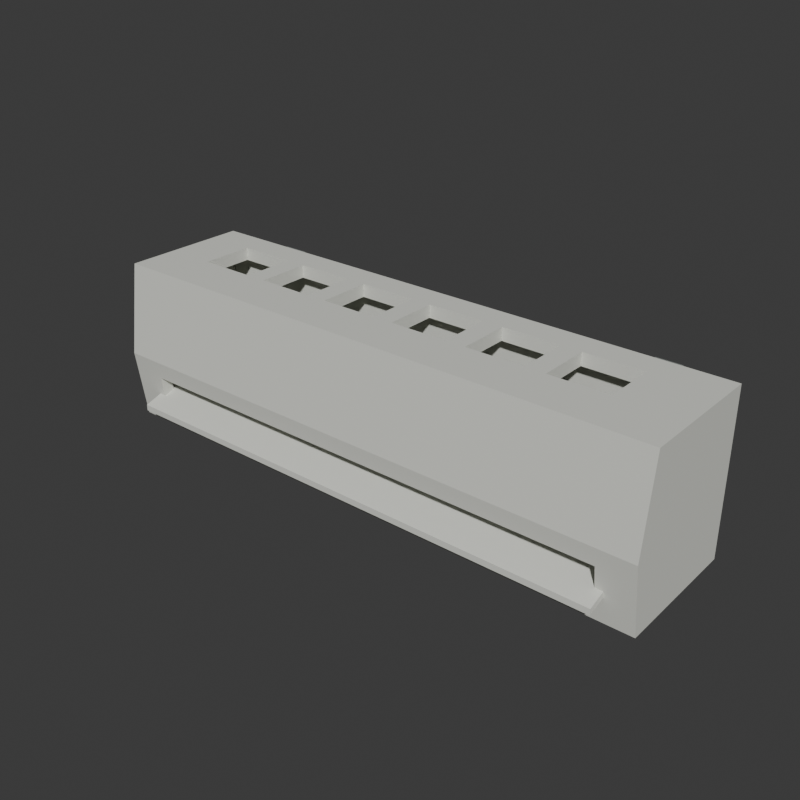 # Source: source.blend  (saved by Blender 4.3.34; exported with 4.5.12 LTS)
import bpy
from mathutils import Matrix  # noqa: F401  (used for matrix-valued properties, if any)

bpy.ops.wm.read_factory_settings(use_empty=True)
scene = bpy.context.scene
scene.name = 'Scene'

# ---- collections
col_collection = bpy.data.collections.new('Collection'); scene.collection.children.link(col_collection)

# ---- materials (node trees are filled in below, after node groups)
mat_wallunitivory = bpy.data.materials.new('WallUnitIvory')
mat_wallunitivory.diffuse_color = (0.72, 0.73, 0.67, 1.0)
mat_wallunitdarkoutlet = bpy.data.materials.new('WallUnitDarkOutlet')
mat_wallunitdarkoutlet.diffuse_color = (0.16, 0.2, 0.19, 1.0)
mat_wallunitsteelmount = bpy.data.materials.new('WallUnitSteelMount')
mat_wallunitsteelmount.diffuse_color = (0.37, 0.4, 0.38, 1.0)

# ---- material node trees
mat_wallunitivory.use_nodes = True; mat_wallunitivory.node_tree.nodes.clear()
_N = mat_wallunitivory.node_tree.nodes; _L = mat_wallunitivory.node_tree.links
n0 = _N.new('ShaderNodeBsdfPrincipled'); n0.name = 'Principled BSDF'; n0.location = (10, 300)
n0.inputs[0].default_value = (0.72, 0.73, 0.67, 1.0)
n0.inputs[2].default_value = 0.76
n1 = _N.new('ShaderNodeOutputMaterial'); n1.name = 'Material Output'; n1.location = (300, 300)
_L.new(n0.outputs[0], n1.inputs[0])
n1.is_active_output = True
mat_wallunitdarkoutlet.use_nodes = True; mat_wallunitdarkoutlet.node_tree.nodes.clear()
_N = mat_wallunitdarkoutlet.node_tree.nodes; _L = mat_wallunitdarkoutlet.node_tree.links
n0 = _N.new('ShaderNodeBsdfPrincipled'); n0.name = 'Principled BSDF'; n0.location = (10, 300)
n0.inputs[0].default_value = (0.16, 0.2, 0.19, 1.0)
n0.inputs[1].default_value = 0.1
n0.inputs[2].default_value = 0.84
n1 = _N.new('ShaderNodeOutputMaterial'); n1.name = 'Material Output'; n1.location = (300, 300)
_L.new(n0.outputs[0], n1.inputs[0])
n1.is_active_output = True
mat_wallunitsteelmount.use_nodes = True; mat_wallunitsteelmount.node_tree.nodes.clear()
_N = mat_wallunitsteelmount.node_tree.nodes; _L = mat_wallunitsteelmount.node_tree.links
n0 = _N.new('ShaderNodeBsdfPrincipled'); n0.name = 'Principled BSDF'; n0.location = (10, 300)
n0.inputs[0].default_value = (0.37, 0.4, 0.38, 1.0)
n0.inputs[1].default_value = 0.55
n0.inputs[2].default_value = 0.65
n1 = _N.new('ShaderNodeOutputMaterial'); n1.name = 'Material Output'; n1.location = (300, 300)
_L.new(n0.outputs[0], n1.inputs[0])
n1.is_active_output = True

# ---- world
world_world = bpy.data.worlds.new('World'); scene.world = world_world
world_world.use_nodes = True; world_world.node_tree.nodes.clear()
_N = world_world.node_tree.nodes; _L = world_world.node_tree.links
n0 = _N.new('ShaderNodeOutputWorld'); n0.name = 'World Output'; n0.location = (300, 300)
n1 = _N.new('ShaderNodeBackground'); n1.name = 'Background'; n1.location = (10, 300)
n1.inputs[0].default_value = (0.05088, 0.05088, 0.05088, 1.0)
_L.new(n1.outputs[0], n0.inputs[0])
n0.is_active_output = True
world_world.color = (0.05088, 0.05088, 0.05088)
world_world.sun_shadow_jitter_overblur = 0.0

# ---- meshes
me_wholeshapedintakeanddischargehousingmesh = bpy.data.meshes.new('WholeShapedIntakeAndDischargeHousingMesh')
me_wholeshapedintakeanddischargehousingmesh.from_pydata([(-0.56, -0.1301, 0.0), (-0.53, -0.1301, 0.0), (-0.56, -0.1068, 0.0), (-0.53, -0.1068, 0.0), (-0.56, -0.1335, 0.025), (-0.53, -0.1335, 0.025), (-0.56, -0.11, 0.025), (-0.53, -0.11, 0.025), (-0.56, -0.1363, 0.045), (-0.53, -0.1363, 0.045), (-0.56, -0.1125, 0.045), (-0.53, -0.1125, 0.045), (-0.56, -0.1446, 0.105), (-0.53, -0.1446, 0.105), (-0.56, -0.1201, 0.105), (-0.53, -0.1201, 0.105), (-0.56, -0.1495, 0.14), (-0.53, -0.1495, 0.14), (-0.56, -0.1245, 0.14), (-0.53, -0.1245, 0.14), (-0.56, -0.128, 0.295), (-0.53, -0.128, 0.295), (-0.56, -0.1049, 0.295), (-0.53, -0.1049, 0.295), (-0.56, -0.1245, 0.32), (-0.53, -0.1245, 0.32), (-0.56, -0.1017, 0.32), (-0.53, -0.1017, 0.32), (-0.56, -0.03235, 0.0), (-0.53, -0.03235, 0.0), (-0.56, -0.03452, 0.025), (-0.53, -0.03452, 0.025), (-0.56, -0.03625, 0.045), (-0.53, -0.03625, 0.045), (-0.56, -0.04146, 0.105), (-0.53, -0.04146, 0.105), (-0.56, -0.0445, 0.14), (-0.53, -0.0445, 0.14), (-0.56, -0.03105, 0.295), (-0.53, -0.03105, 0.295), (-0.56, -0.02888, 0.32), (-0.53, -0.02888, 0.32), (-0.56, 0.07467, 0.0), (-0.53, 0.07467, 0.0), (-0.56, 0.07392, 0.025), (-0.53, 0.07392, 0.025), (-0.56, 0.07333, 0.045), (-0.53, 0.07333, 0.045), (-0.56, 0.07154, 0.105), (-0.53, 0.07154, 0.105), (-0.56, 0.0705, 0.14), (-0.53, 0.0705, 0.14), (-0.56, 0.07511, 0.295), (-0.53, 0.07511, 0.295), (-0.56, 0.07586, 0.32), (-0.53, 0.07586, 0.32), (-0.56, 0.1026, 0.0), (-0.53, 0.1026, 0.0), (-0.56, 0.1022, 0.025), (-0.53, 0.1022, 0.025), (-0.56, 0.1019, 0.045), (-0.53, 0.1019, 0.045), (-0.56, 0.101, 0.105), (-0.53, 0.101, 0.105), (-0.56, 0.1005, 0.14), (-0.53, 0.1005, 0.14), (-0.56, 0.1028, 0.295), (-0.53, 0.1028, 0.295), (-0.56, 0.1032, 0.32), (-0.53, 0.1032, 0.32), (-0.56, 0.1305, 0.0), (-0.53, 0.1305, 0.0), (-0.56, 0.1305, 0.025), (-0.53, 0.1305, 0.025), (-0.56, 0.1305, 0.045), (-0.53, 0.1305, 0.045), (-0.56, 0.1305, 0.105), (-0.53, 0.1305, 0.105), (-0.56, 0.1305, 0.14), (-0.53, 0.1305, 0.14), (-0.56, 0.1305, 0.295), (-0.53, 0.1305, 0.295), (-0.56, 0.1305, 0.32), (-0.53, 0.1305, 0.32), (-0.49, -0.1301, 0.0), (-0.49, -0.1068, 0.0), (-0.49, -0.1335, 0.025), (-0.49, -0.11, 0.025), (-0.49, -0.1363, 0.045), (-0.49, -0.1125, 0.045), (-0.49, -0.1446, 0.105), (-0.49, -0.1201, 0.105), (-0.49, -0.1495, 0.14), (-0.49, -0.1245, 0.14), (-0.49, -0.128, 0.295), (-0.49, -0.1049, 0.295), (-0.49, -0.1245, 0.32), (-0.49, -0.1017, 0.32), (-0.49, -0.03235, 0.0), (-0.49, -0.03452, 0.025), (-0.49, -0.03105, 0.295), (-0.49, -0.02888, 0.32), (-0.49, 0.07467, 0.0), (-0.49, 0.07392, 0.025), (-0.49, 0.07511, 0.295), (-0.49, 0.07586, 0.32), (-0.49, 0.1026, 0.0), (-0.49, 0.1022, 0.025), (-0.49, 0.1028, 0.295), (-0.49, 0.1032, 0.32), (-0.49, 0.1305, 0.0), (-0.49, 0.1305, 0.025), (-0.49, 0.1019, 0.045), (-0.49, 0.1305, 0.045), (-0.49, 0.101, 0.105), (-0.49, 0.1305, 0.105), (-0.49, 0.1005, 0.14), (-0.49, 0.1305, 0.14), (-0.49, 0.1305, 0.295), (-0.49, 0.1305, 0.32), (-0.46, -0.1301, 0.0), (-0.46, -0.1068, 0.0), (-0.46, -0.1335, 0.025), (-0.46, -0.11, 0.025), (-0.46, -0.1363, 0.045), (-0.46, -0.1125, 0.045), (-0.46, -0.1446, 0.105), (-0.46, -0.1201, 0.105), (-0.46, -0.1495, 0.14), (-0.46, -0.1245, 0.14), (-0.46, -0.128, 0.295), (-0.46, -0.1049, 0.295), (-0.46, -0.1245, 0.32), (-0.46, -0.1017, 0.32), (-0.46, -0.03235, 0.0), (-0.46, -0.03452, 0.025), (-0.46, -0.03105, 0.295), (-0.46, -0.02888, 0.32), (-0.46, 0.07467, 0.0), (-0.46, 0.07392, 0.025), (-0.46, 0.07511, 0.295), (-0.46, 0.07586, 0.32), (-0.46, 0.1026, 0.0), (-0.46, 0.1022, 0.025), (-0.46, 0.1028, 0.295), (-0.46, 0.1032, 0.32), (-0.46, 0.1305, 0.0), (-0.46, 0.1305, 0.025), (-0.46, 0.1019, 0.045), (-0.46, 0.1305, 0.045), (-0.46, 0.101, 0.105), (-0.46, 0.1305, 0.105), (-0.46, 0.1005, 0.14), (-0.46, 0.1305, 0.14), (-0.46, 0.1305, 0.295), (-0.46, 0.1305, 0.32), (-0.345, -0.1301, 0.0), (-0.345, -0.1068, 0.0), (-0.345, -0.1335, 0.025), (-0.345, -0.11, 0.025), (-0.345, -0.1363, 0.045), (-0.345, -0.1125, 0.045), (-0.345, -0.1446, 0.105), (-0.345, -0.1201, 0.105), (-0.345, -0.1495, 0.14), (-0.345, -0.1245, 0.14), (-0.345, -0.128, 0.295), (-0.345, -0.1049, 0.295), (-0.345, -0.1245, 0.32), (-0.345, -0.1017, 0.32), (-0.345, -0.03235, 0.0), (-0.345, -0.03452, 0.025), (-0.345, -0.03105, 0.295), (-0.345, -0.02888, 0.32), (-0.345, 0.07467, 0.0), (-0.345, 0.07392, 0.025), (-0.345, 0.1026, 0.0), (-0.345, 0.1022, 0.025), (-0.345, 0.07511, 0.295), (-0.345, 0.1028, 0.295), (-0.345, 0.07586, 0.32), (-0.345, 0.1032, 0.32), (-0.345, 0.1305, 0.0), (-0.345, 0.1305, 0.025), (-0.345, 0.1019, 0.045), (-0.345, 0.1305, 0.045), (-0.345, 0.101, 0.105), (-0.345, 0.1305, 0.105), (-0.345, 0.1005, 0.14), (-0.345, 0.1305, 0.14), (-0.345, 0.1305, 0.295), (-0.345, 0.1305, 0.32), (-0.305, -0.1301, 0.0), (-0.305, -0.1068, 0.0), (-0.305, -0.1335, 0.025), (-0.305, -0.11, 0.025), (-0.305, -0.1363, 0.045), (-0.305, -0.1125, 0.045), (-0.305, -0.1446, 0.105), (-0.305, -0.1201, 0.105), (-0.305, -0.1495, 0.14), (-0.305, -0.1245, 0.14), (-0.305, -0.128, 0.295), (-0.305, -0.1049, 0.295), (-0.305, -0.1245, 0.32), (-0.305, -0.1017, 0.32), (-0.305, -0.03235, 0.0), (-0.305, -0.03452, 0.025), (-0.305, -0.03105, 0.295), (-0.305, -0.02888, 0.32), (-0.305, 0.07467, 0.0), (-0.305, 0.07392, 0.025), (-0.305, 0.07511, 0.295), (-0.305, 0.07586, 0.32), (-0.305, 0.1026, 0.0), (-0.305, 0.1022, 0.025), (-0.305, 0.1028, 0.295), (-0.305, 0.1032, 0.32), (-0.305, 0.1305, 0.0), (-0.305, 0.1305, 0.025), (-0.305, 0.1019, 0.045), (-0.305, 0.1305, 0.045), (-0.305, 0.101, 0.105), (-0.305, 0.1305, 0.105), (-0.305, 0.1005, 0.14), (-0.305, 0.1305, 0.14), (-0.305, 0.1305, 0.295), (-0.305, 0.1305, 0.32), (-0.19, -0.1301, 0.0), (-0.19, -0.1068, 0.0), (-0.19, -0.1335, 0.025), (-0.19, -0.11, 0.025), (-0.19, -0.1363, 0.045), (-0.19, -0.1125, 0.045), (-0.19, -0.1446, 0.105), (-0.19, -0.1201, 0.105), (-0.19, -0.1495, 0.14), (-0.19, -0.1245, 0.14), (-0.19, -0.128, 0.295), (-0.19, -0.1049, 0.295), (-0.19, -0.1245, 0.32), (-0.19, -0.1017, 0.32), (-0.19, -0.03235, 0.0), (-0.19, -0.03452, 0.025), (-0.19, -0.03105, 0.295), (-0.19, -0.02888, 0.32), (-0.19, 0.07467, 0.0), (-0.19, 0.07392, 0.025), (-0.19, 0.1026, 0.0), (-0.19, 0.1022, 0.025), (-0.19, 0.07511, 0.295), (-0.19, 0.1028, 0.295), (-0.19, 0.07586, 0.32), (-0.19, 0.1032, 0.32), (-0.19, 0.1305, 0.0), (-0.19, 0.1305, 0.025), (-0.19, 0.1019, 0.045), (-0.19, 0.1305, 0.045), (-0.19, 0.101, 0.105), (-0.19, 0.1305, 0.105), (-0.19, 0.1005, 0.14), (-0.19, 0.1305, 0.14), (-0.19, 0.1305, 0.295), (-0.19, 0.1305, 0.32), (-0.15, -0.1301, 0.0), (-0.15, -0.1068, 0.0), (-0.15, -0.1335, 0.025), (-0.15, -0.11, 0.025), (-0.15, -0.1363, 0.045), (-0.15, -0.1125, 0.045), (-0.15, -0.1446, 0.105), (-0.15, -0.1201, 0.105), (-0.15, -0.1495, 0.14), (-0.15, -0.1245, 0.14), (-0.15, -0.128, 0.295), (-0.15, -0.1049, 0.295), (-0.15, -0.1245, 0.32), (-0.15, -0.1017, 0.32), (-0.15, -0.03235, 0.0), (-0.15, -0.03452, 0.025), (-0.15, -0.03105, 0.295), (-0.15, -0.02888, 0.32), (-0.15, 0.07467, 0.0), (-0.15, 0.07392, 0.025), (-0.15, 0.07511, 0.295), (-0.15, 0.07586, 0.32), (-0.15, 0.1026, 0.0), (-0.15, 0.1022, 0.025), (-0.15, 0.1028, 0.295), (-0.15, 0.1032, 0.32), (-0.15, 0.1305, 0.0), (-0.15, 0.1305, 0.025), (-0.15, 0.1019, 0.045), (-0.15, 0.1305, 0.045), (-0.15, 0.101, 0.105), (-0.15, 0.1305, 0.105), (-0.15, 0.1005, 0.14), (-0.15, 0.1305, 0.14), (-0.15, 0.1305, 0.295), (-0.15, 0.1305, 0.32), (-0.035, -0.1301, 0.0), (-0.035, -0.1068, 0.0), (-0.035, -0.1335, 0.025), (-0.035, -0.11, 0.025), (-0.035, -0.1363, 0.045), (-0.035, -0.1125, 0.045), (-0.035, -0.1446, 0.105), (-0.035, -0.1201, 0.105), (-0.035, -0.1495, 0.14), (-0.035, -0.1245, 0.14), (-0.035, -0.128, 0.295), (-0.035, -0.1049, 0.295), (-0.035, -0.1245, 0.32), (-0.035, -0.1017, 0.32), (-0.035, -0.03235, 0.0), (-0.035, -0.03452, 0.025), (-0.035, -0.03105, 0.295), (-0.035, -0.02888, 0.32), (-0.035, 0.07467, 0.0), (-0.035, 0.07392, 0.025), (-0.035, 0.1026, 0.0), (-0.035, 0.1022, 0.025), (-0.035, 0.07511, 0.295), (-0.035, 0.1028, 0.295), (-0.035, 0.07586, 0.32), (-0.035, 0.1032, 0.32), (-0.035, 0.1305, 0.0), (-0.035, 0.1305, 0.025), (-0.035, 0.1019, 0.045), (-0.035, 0.1305, 0.045), (-0.035, 0.101, 0.105), (-0.035, 0.1305, 0.105), (-0.035, 0.1005, 0.14), (-0.035, 0.1305, 0.14), (-0.035, 0.1305, 0.295), (-0.035, 0.1305, 0.32), (0.005, -0.1301, 0.0), (0.005, -0.1068, 0.0), (0.005, -0.1335, 0.025), (0.005, -0.11, 0.025), (0.005, -0.1363, 0.045), (0.005, -0.1125, 0.045), (0.005, -0.1446, 0.105), (0.005, -0.1201, 0.105), (0.005, -0.1495, 0.14), (0.005, -0.1245, 0.14), (0.005, -0.128, 0.295), (0.005, -0.1049, 0.295), (0.005, -0.1245, 0.32), (0.005, -0.1017, 0.32), (0.005, -0.03235, 0.0), (0.005, -0.03452, 0.025), (0.005, -0.03105, 0.295), (0.005, -0.02888, 0.32), (0.005, 0.07467, 0.0), (0.005, 0.07392, 0.025), (0.005, 0.07511, 0.295), (0.005, 0.07586, 0.32), (0.005, 0.1026, 0.0), (0.005, 0.1022, 0.025), (0.005, 0.1028, 0.295), (0.005, 0.1032, 0.32), (0.005, 0.1305, 0.0), (0.005, 0.1305, 0.025), (0.005, 0.1019, 0.045), (0.005, 0.1305, 0.045), (0.005, 0.101, 0.105), (0.005, 0.1305, 0.105), (0.005, 0.1005, 0.14), (0.005, 0.1305, 0.14), (0.005, 0.1305, 0.295), (0.005, 0.1305, 0.32), (0.12, -0.1301, 0.0), (0.12, -0.1068, 0.0), (0.12, -0.1335, 0.025), (0.12, -0.11, 0.025), (0.12, -0.1363, 0.045), (0.12, -0.1125, 0.045), (0.12, -0.1446, 0.105), (0.12, -0.1201, 0.105), (0.12, -0.1495, 0.14), (0.12, -0.1245, 0.14), (0.12, -0.128, 0.295), (0.12, -0.1049, 0.295), (0.12, -0.1245, 0.32), (0.12, -0.1017, 0.32), (0.12, -0.03235, 0.0), (0.12, -0.03452, 0.025), (0.12, -0.03105, 0.295), (0.12, -0.02888, 0.32), (0.12, 0.07467, 0.0), (0.12, 0.07392, 0.025), (0.12, 0.1026, 0.0), (0.12, 0.1022, 0.025), (0.12, 0.07511, 0.295), (0.12, 0.1028, 0.295), (0.12, 0.07586, 0.32), (0.12, 0.1032, 0.32), (0.12, 0.1305, 0.0), (0.12, 0.1305, 0.025), (0.12, 0.1019, 0.045), (0.12, 0.1305, 0.045), (0.12, 0.101, 0.105), (0.12, 0.1305, 0.105), (0.12, 0.1005, 0.14), (0.12, 0.1305, 0.14), (0.12, 0.1305, 0.295), (0.12, 0.1305, 0.32), (0.16, -0.1301, 0.0), (0.16, -0.1068, 0.0), (0.16, -0.1335, 0.025), (0.16, -0.11, 0.025), (0.16, -0.1363, 0.045), (0.16, -0.1125, 0.045), (0.16, -0.1446, 0.105), (0.16, -0.1201, 0.105), (0.16, -0.1495, 0.14), (0.16, -0.1245, 0.14), (0.16, -0.128, 0.295), (0.16, -0.1049, 0.295), (0.16, -0.1245, 0.32), (0.16, -0.1017, 0.32), (0.16, -0.03235, 0.0), (0.16, -0.03452, 0.025), (0.16, -0.03105, 0.295), (0.16, -0.02888, 0.32), (0.16, 0.07467, 0.0), (0.16, 0.07392, 0.025), (0.16, 0.07511, 0.295), (0.16, 0.07586, 0.32), (0.16, 0.1026, 0.0), (0.16, 0.1022, 0.025), (0.16, 0.1028, 0.295), (0.16, 0.1032, 0.32), (0.16, 0.1305, 0.0), (0.16, 0.1305, 0.025), (0.16, 0.1019, 0.045), (0.16, 0.1305, 0.045), (0.16, 0.101, 0.105), (0.16, 0.1305, 0.105), (0.16, 0.1005, 0.14), (0.16, 0.1305, 0.14), (0.16, 0.1305, 0.295), (0.16, 0.1305, 0.32), (0.275, -0.1301, 0.0), (0.275, -0.1068, 0.0), (0.275, -0.1335, 0.025), (0.275, -0.11, 0.025), (0.275, -0.1363, 0.045), (0.275, -0.1125, 0.045), (0.275, -0.1446, 0.105), (0.275, -0.1201, 0.105), (0.275, -0.1495, 0.14), (0.275, -0.1245, 0.14), (0.275, -0.128, 0.295), (0.275, -0.1049, 0.295), (0.275, -0.1245, 0.32), (0.275, -0.1017, 0.32), (0.275, -0.03235, 0.0), (0.275, -0.03452, 0.025), (0.275, -0.03105, 0.295), (0.275, -0.02888, 0.32), (0.275, 0.07467, 0.0), (0.275, 0.07392, 0.025), (0.275, 0.1026, 0.0), (0.275, 0.1022, 0.025), (0.275, 0.07511, 0.295), (0.275, 0.1028, 0.295), (0.275, 0.07586, 0.32), (0.275, 0.1032, 0.32), (0.275, 0.1305, 0.0), (0.275, 0.1305, 0.025), (0.275, 0.1019, 0.045), (0.275, 0.1305, 0.045), (0.275, 0.101, 0.105), (0.275, 0.1305, 0.105), (0.275, 0.1005, 0.14), (0.275, 0.1305, 0.14), (0.275, 0.1305, 0.295), (0.275, 0.1305, 0.32), (0.315, -0.1301, 0.0), (0.315, -0.1068, 0.0), (0.315, -0.1335, 0.025), (0.315, -0.11, 0.025), (0.315, -0.1363, 0.045), (0.315, -0.1125, 0.045), (0.315, -0.1446, 0.105), (0.315, -0.1201, 0.105), (0.315, -0.1495, 0.14), (0.315, -0.1245, 0.14), (0.315, -0.128, 0.295), (0.315, -0.1049, 0.295), (0.315, -0.1245, 0.32), (0.315, -0.1017, 0.32), (0.315, -0.03235, 0.0), (0.315, -0.03452, 0.025), (0.315, -0.03105, 0.295), (0.315, -0.02888, 0.32), (0.315, 0.07467, 0.0), (0.315, 0.07392, 0.025), (0.315, 0.07511, 0.295), (0.315, 0.07586, 0.32), (0.315, 0.1026, 0.0), (0.315, 0.1022, 0.025), (0.315, 0.1028, 0.295), (0.315, 0.1032, 0.32), (0.315, 0.1305, 0.0), (0.315, 0.1305, 0.025), (0.315, 0.1019, 0.045), (0.315, 0.1305, 0.045), (0.315, 0.101, 0.105), (0.315, 0.1305, 0.105), (0.315, 0.1005, 0.14), (0.315, 0.1305, 0.14), (0.315, 0.1305, 0.295), (0.315, 0.1305, 0.32), (0.43, -0.1301, 0.0), (0.43, -0.1068, 0.0), (0.43, -0.1335, 0.025), (0.43, -0.11, 0.025), (0.43, -0.1363, 0.045), (0.43, -0.1125, 0.045), (0.43, -0.1446, 0.105), (0.43, -0.1201, 0.105), (0.43, -0.1495, 0.14), (0.43, -0.1245, 0.14), (0.43, -0.128, 0.295), (0.43, -0.1049, 0.295), (0.43, -0.1245, 0.32), (0.43, -0.1017, 0.32), (0.43, -0.03235, 0.0), (0.43, -0.03452, 0.025), (0.43, -0.03105, 0.295), (0.43, -0.02888, 0.32), (0.43, 0.07467, 0.0), (0.43, 0.07392, 0.025), (0.43, 0.1026, 0.0), (0.43, 0.1022, 0.025), (0.43, 0.07511, 0.295), (0.43, 0.1028, 0.295), (0.43, 0.07586, 0.32), (0.43, 0.1032, 0.32), (0.43, 0.1305, 0.0), (0.43, 0.1305, 0.025), (0.43, 0.1019, 0.045), (0.43, 0.1305, 0.045), (0.43, 0.101, 0.105), (0.43, 0.1305, 0.105), (0.43, 0.1005, 0.14), (0.43, 0.1305, 0.14), (0.43, 0.1305, 0.295), (0.43, 0.1305, 0.32), (0.49, -0.1301, 0.0), (0.49, -0.1068, 0.0), (0.49, -0.1335, 0.025), (0.49, -0.11, 0.025), (0.49, -0.1363, 0.045), (0.49, -0.1125, 0.045), (0.49, -0.1446, 0.105), (0.49, -0.1201, 0.105), (0.49, -0.1495, 0.14), (0.49, -0.1245, 0.14), (0.49, -0.128, 0.295), (0.49, -0.1049, 0.295), (0.49, -0.1245, 0.32), (0.49, -0.1017, 0.32), (0.49, -0.03235, 0.0), (0.49, -0.03452, 0.025), (0.49, -0.03105, 0.295), (0.49, -0.02888, 0.32), (0.49, 0.07467, 0.0), (0.49, 0.07392, 0.025), (0.49, 0.07511, 0.295), (0.49, 0.07586, 0.32), (0.49, 0.1026, 0.0), (0.49, 0.1022, 0.025), (0.49, 0.1028, 0.295), (0.49, 0.1032, 0.32), (0.49, 0.1305, 0.0), (0.49, 0.1305, 0.025), (0.49, 0.1019, 0.045), (0.49, 0.1305, 0.045), (0.49, 0.101, 0.105), (0.49, 0.1305, 0.105), (0.49, 0.1005, 0.14), (0.49, 0.1305, 0.14), (0.49, 0.1305, 0.295), (0.49, 0.1305, 0.32), (0.53, -0.1301, 0.0), (0.53, -0.1068, 0.0), (0.53, -0.1335, 0.025), (0.53, -0.11, 0.025), (0.53, -0.1363, 0.045), (0.53, -0.1125, 0.045), (0.53, -0.1446, 0.105), (0.53, -0.1201, 0.105), (0.53, -0.1495, 0.14), (0.53, -0.1245, 0.14), (0.53, -0.128, 0.295), (0.53, -0.1049, 0.295), (0.53, -0.1245, 0.32), (0.53, -0.1017, 0.32), (0.53, -0.03235, 0.0), (0.53, -0.03452, 0.025), (0.53, -0.03105, 0.295), (0.53, -0.02888, 0.32), (0.53, 0.07467, 0.0), (0.53, 0.07392, 0.025), (0.53, 0.07511, 0.295), (0.53, 0.07586, 0.32), (0.53, 0.1026, 0.0), (0.53, 0.1022, 0.025), (0.53, 0.1028, 0.295), (0.53, 0.1032, 0.32), (0.53, 0.1305, 0.0), (0.53, 0.1305, 0.025), (0.53, 0.1019, 0.045), (0.53, 0.1305, 0.045), (0.53, 0.101, 0.105), (0.53, 0.1305, 0.105), (0.53, 0.1005, 0.14), (0.53, 0.1305, 0.14), (0.53, 0.1305, 0.295), (0.53, 0.1305, 0.32), (0.56, -0.1301, 0.0), (0.56, -0.1068, 0.0), (0.56, -0.1335, 0.025), (0.56, -0.11, 0.025), (0.56, -0.1363, 0.045), (0.56, -0.1125, 0.045), (0.56, -0.1446, 0.105), (0.56, -0.1201, 0.105), (0.56, -0.1495, 0.14), (0.56, -0.1245, 0.14), (0.56, -0.128, 0.295), (0.56, -0.1049, 0.295), (0.56, -0.1245, 0.32), (0.56, -0.1017, 0.32), (0.56, -0.03235, 0.0), (0.56, -0.03452, 0.025), (0.53, -0.03625, 0.045), (0.56, -0.03625, 0.045), (0.53, -0.04146, 0.105), (0.56, -0.04146, 0.105), (0.53, -0.0445, 0.14), (0.56, -0.0445, 0.14), (0.56, -0.03105, 0.295), (0.56, -0.02888, 0.32), (0.56, 0.07467, 0.0), (0.56, 0.07392, 0.025), (0.53, 0.07333, 0.045), (0.56, 0.07333, 0.045), (0.53, 0.07154, 0.105), (0.56, 0.07154, 0.105), (0.53, 0.0705, 0.14), (0.56, 0.0705, 0.14), (0.56, 0.07511, 0.295), (0.56, 0.07586, 0.32), (0.56, 0.1026, 0.0), (0.56, 0.1022, 0.025), (0.56, 0.1019, 0.045), (0.56, 0.101, 0.105), (0.56, 0.1005, 0.14), (0.56, 0.1028, 0.295), (0.56, 0.1032, 0.32), (0.56, 0.1305, 0.0), (0.56, 0.1305, 0.025), (0.56, 0.1305, 0.045), (0.56, 0.1305, 0.105), (0.56, 0.1305, 0.14), (0.56, 0.1305, 0.295), (0.56, 0.1305, 0.32)], [], [(0, 2, 3), (0, 3, 1), (0, 1, 5), (0, 5, 4), (0, 4, 6), (0, 6, 2), (4, 5, 9), (4, 9, 8), (4, 8, 10), (4, 10, 6), (8, 9, 13), (8, 13, 12), (8, 12, 14), (8, 14, 10), (12, 13, 17), (12, 17, 16), (12, 16, 18), (12, 18, 14), (16, 17, 21), (16, 21, 20), (16, 20, 22), (16, 22, 18), (24, 25, 27), (24, 27, 26), (20, 21, 25), (20, 25, 24), (20, 24, 26), (20, 26, 22), (2, 28, 29), (2, 29, 3), (2, 6, 30), (2, 30, 28), (6, 10, 32), (6, 32, 30), (7, 31, 33), (7, 33, 11), (10, 14, 34), (10, 34, 32), (11, 33, 35), (11, 35, 15), (14, 18, 36), (14, 36, 34), (15, 35, 37), (15, 37, 19), (18, 22, 38), (18, 38, 36), (19, 37, 39), (19, 39, 23), (26, 27, 41), (26, 41, 40), (22, 26, 40), (22, 40, 38), (28, 42, 43), (28, 43, 29), (28, 30, 44), (28, 44, 42), (30, 32, 46), (30, 46, 44), (31, 45, 47), (31, 47, 33), (32, 34, 48), (32, 48, 46), (33, 47, 49), (33, 49, 35), (34, 36, 50), (34, 50, 48), (35, 49, 51), (35, 51, 37), (36, 38, 52), (36, 52, 50), (37, 51, 53), (37, 53, 39), (40, 41, 55), (40, 55, 54), (38, 40, 54), (38, 54, 52), (42, 56, 57), (42, 57, 43), (42, 44, 58), (42, 58, 56), (44, 46, 60), (44, 60, 58), (45, 59, 61), (45, 61, 47), (46, 48, 62), (46, 62, 60), (47, 61, 63), (47, 63, 49), (48, 50, 64), (48, 64, 62), (49, 63, 65), (49, 65, 51), (50, 52, 66), (50, 66, 64), (51, 65, 67), (51, 67, 53), (54, 55, 69), (54, 69, 68), (52, 54, 68), (52, 68, 66), (56, 70, 71), (56, 71, 57), (70, 72, 73), (70, 73, 71), (56, 58, 72), (56, 72, 70), (72, 74, 75), (72, 75, 73), (58, 60, 74), (58, 74, 72), (74, 76, 77), (74, 77, 75), (60, 62, 76), (60, 76, 74), (76, 78, 79), (76, 79, 77), (62, 64, 78), (62, 78, 76), (78, 80, 81), (78, 81, 79), (64, 66, 80), (64, 80, 78), (68, 69, 83), (68, 83, 82), (80, 82, 83), (80, 83, 81), (66, 68, 82), (66, 82, 80), (1, 3, 85), (1, 85, 84), (1, 84, 86), (1, 86, 5), (5, 86, 88), (5, 88, 9), (7, 11, 89), (7, 89, 87), (9, 88, 90), (9, 90, 13), (11, 15, 91), (11, 91, 89), (88, 89, 91), (88, 91, 90), (13, 90, 92), (13, 92, 17), (15, 19, 93), (15, 93, 91), (17, 92, 94), (17, 94, 21), (19, 23, 95), (19, 95, 93), (25, 96, 97), (25, 97, 27), (21, 94, 96), (21, 96, 25), (3, 29, 98), (3, 98, 85), (7, 87, 99), (7, 99, 31), (23, 39, 100), (23, 100, 95), (27, 97, 101), (27, 101, 41), (29, 43, 102), (29, 102, 98), (31, 99, 103), (31, 103, 45), (39, 53, 104), (39, 104, 100), (41, 101, 105), (41, 105, 55), (43, 57, 106), (43, 106, 102), (45, 103, 107), (45, 107, 59), (53, 67, 108), (53, 108, 104), (55, 105, 109), (55, 109, 69), (57, 71, 110), (57, 110, 106), (71, 73, 111), (71, 111, 110), (59, 107, 112), (59, 112, 61), (73, 75, 113), (73, 113, 111), (61, 112, 114), (61, 114, 63), (75, 77, 115), (75, 115, 113), (63, 114, 116), (63, 116, 65), (77, 79, 117), (77, 117, 115), (65, 116, 108), (65, 108, 67), (79, 81, 118), (79, 118, 117), (69, 109, 119), (69, 119, 83), (81, 83, 119), (81, 119, 118), (84, 85, 121), (84, 121, 120), (84, 120, 122), (84, 122, 86), (88, 124, 125), (88, 125, 89), (86, 122, 124), (86, 124, 88), (87, 89, 125), (87, 125, 123), (90, 91, 127), (90, 127, 126), (90, 126, 128), (90, 128, 92), (91, 93, 129), (91, 129, 127), (92, 128, 130), (92, 130, 94), (93, 95, 131), (93, 131, 129), (96, 132, 133), (96, 133, 97), (94, 130, 132), (94, 132, 96), (85, 98, 134), (85, 134, 121), (87, 123, 135), (87, 135, 99), (95, 100, 136), (95, 136, 131), (97, 133, 137), (97, 137, 101), (98, 102, 138), (98, 138, 134), (99, 135, 139), (99, 139, 103), (100, 104, 140), (100, 140, 136), (101, 137, 141), (101, 141, 105), (136, 140, 141), (136, 141, 137), (102, 106, 142), (102, 142, 138), (103, 139, 143), (103, 143, 107), (104, 108, 144), (104, 144, 140), (105, 141, 145), (105, 145, 109), (106, 110, 146), (106, 146, 142), (110, 111, 147), (110, 147, 146), (107, 143, 148), (107, 148, 112), (111, 113, 149), (111, 149, 147), (112, 148, 150), (112, 150, 114), (113, 115, 151), (113, 151, 149), (114, 150, 152), (114, 152, 116), (115, 117, 153), (115, 153, 151), (116, 152, 144), (116, 144, 108), (117, 118, 154), (117, 154, 153), (109, 145, 155), (109, 155, 119), (118, 119, 155), (118, 155, 154), (120, 121, 157), (120, 157, 156), (120, 156, 158), (120, 158, 122), (124, 160, 161), (124, 161, 125), (122, 158, 160), (122, 160, 124), (123, 125, 161), (123, 161, 159), (126, 127, 163), (126, 163, 162), (126, 162, 164), (126, 164, 128), (127, 129, 165), (127, 165, 163), (128, 164, 166), (128, 166, 130), (129, 131, 167), (129, 167, 165), (132, 168, 169), (132, 169, 133), (130, 166, 168), (130, 168, 132), (121, 134, 170), (121, 170, 157), (123, 159, 171), (123, 171, 135), (131, 136, 172), (131, 172, 167), (133, 169, 173), (133, 173, 137), (136, 137, 173), (136, 173, 172), (134, 138, 174), (134, 174, 170), (135, 171, 175), (135, 175, 139), (138, 142, 176), (138, 176, 174), (139, 175, 177), (139, 177, 143), (140, 144, 179), (140, 179, 178), (141, 180, 181), (141, 181, 145), (140, 178, 180), (140, 180, 141), (142, 146, 182), (142, 182, 176), (146, 147, 183), (146, 183, 182), (143, 177, 184), (143, 184, 148), (147, 149, 185), (147, 185, 183), (148, 184, 186), (148, 186, 150), (149, 151, 187), (149, 187, 185), (150, 186, 188), (150, 188, 152), (151, 153, 189), (151, 189, 187), (152, 188, 179), (152, 179, 144), (153, 154, 190), (153, 190, 189), (145, 181, 191), (145, 191, 155), (154, 155, 191), (154, 191, 190), (156, 157, 193), (156, 193, 192), (156, 192, 194), (156, 194, 158), (160, 196, 197), (160, 197, 161), (158, 194, 196), (158, 196, 160), (159, 161, 197), (159, 197, 195), (162, 163, 199), (162, 199, 198), (162, 198, 200), (162, 200, 164), (163, 165, 201), (163, 201, 199), (164, 200, 202), (164, 202, 166), (165, 167, 203), (165, 203, 201), (168, 204, 205), (168, 205, 169), (166, 202, 204), (166, 204, 168), (157, 170, 206), (157, 206, 193), (159, 195, 207), (159, 207, 171), (167, 172, 208), (167, 208, 203), (169, 205, 209), (169, 209, 173), (170, 174, 210), (170, 210, 206), (171, 207, 211), (171, 211, 175), (172, 178, 212), (172, 212, 208), (173, 209, 213), (173, 213, 180), (172, 173, 180), (172, 180, 178), (208, 212, 213), (208, 213, 209), (174, 176, 214), (174, 214, 210), (175, 211, 215), (175, 215, 177), (178, 179, 216), (178, 216, 212), (180, 213, 217), (180, 217, 181), (176, 182, 218), (176, 218, 214), (182, 183, 219), (182, 219, 218), (177, 215, 220), (177, 220, 184), (183, 185, 221), (183, 221, 219), (184, 220, 222), (184, 222, 186), (185, 187, 223), (185, 223, 221), (186, 222, 224), (186, 224, 188), (187, 189, 225), (187, 225, 223), (188, 224, 216), (188, 216, 179), (189, 190, 226), (189, 226, 225), (181, 217, 227), (181, 227, 191), (190, 191, 227), (190, 227, 226), (192, 193, 229), (192, 229, 228), (192, 228, 230), (192, 230, 194), (196, 232, 233), (196, 233, 197), (194, 230, 232), (194, 232, 196), (195, 197, 233), (195, 233, 231), (198, 199, 235), (198, 235, 234), (198, 234, 236), (198, 236, 200), (199, 201, 237), (199, 237, 235), (200, 236, 238), (200, 238, 202), (201, 203, 239), (201, 239, 237), (204, 240, 241), (204, 241, 205), (202, 238, 240), (202, 240, 204), (193, 206, 242), (193, 242, 229), (195, 231, 243), (195, 243, 207), (203, 208, 244), (203, 244, 239), (205, 241, 245), (205, 245, 209), (208, 209, 245), (208, 245, 244), (206, 210, 246), (206, 246, 242), (207, 243, 247), (207, 247, 211), (210, 214, 248), (210, 248, 246), (211, 247, 249), (211, 249, 215), (212, 216, 251), (212, 251, 250), (213, 252, 253), (213, 253, 217), (212, 250, 252), (212, 252, 213), (214, 218, 254), (214, 254, 248), (218, 219, 255), (218, 255, 254), (215, 249, 256), (215, 256, 220), (219, 221, 257), (219, 257, 255), (220, 256, 258), (220, 258, 222), (221, 223, 259), (221, 259, 257), (222, 258, 260), (222, 260, 224), (223, 225, 261), (223, 261, 259), (224, 260, 251), (224, 251, 216), (225, 226, 262), (225, 262, 261), (217, 253, 263), (217, 263, 227), (226, 227, 263), (226, 263, 262), (228, 229, 265), (228, 265, 264), (228, 264, 266), (228, 266, 230), (232, 268, 269), (232, 269, 233), (230, 266, 268), (230, 268, 232), (231, 233, 269), (231, 269, 267), (234, 235, 271), (234, 271, 270), (234, 270, 272), (234, 272, 236), (235, 237, 273), (235, 273, 271), (236, 272, 274), (236, 274, 238), (237, 239, 275), (237, 275, 273), (240, 276, 277), (240, 277, 241), (238, 274, 276), (238, 276, 240), (229, 242, 278), (229, 278, 265), (231, 267, 279), (231, 279, 243), (239, 244, 280), (239, 280, 275), (241, 277, 281), (241, 281, 245), (242, 246, 282), (242, 282, 278), (243, 279, 283), (243, 283, 247), (244, 250, 284), (244, 284, 280), (245, 281, 285), (245, 285, 252), (244, 245, 252), (244, 252, 250), (280, 284, 285), (280, 285, 281), (246, 248, 286), (246, 286, 282), (247, 283, 287), (247, 287, 249), (250, 251, 288), (250, 288, 284), (252, 285, 289), (252, 289, 253), (248, 254, 290), (248, 290, 286), (254, 255, 291), (254, 291, 290), (249, 287, 292), (249, 292, 256), (255, 257, 293), (255, 293, 291), (256, 292, 294), (256, 294, 258), (257, 259, 295), (257, 295, 293), (258, 294, 296), (258, 296, 260), (259, 261, 297), (259, 297, 295), (260, 296, 288), (260, 288, 251), (261, 262, 298), (261, 298, 297), (253, 289, 299), (253, 299, 263), (262, 263, 299), (262, 299, 298), (264, 265, 301), (264, 301, 300), (264, 300, 302), (264, 302, 266), (268, 304, 305), (268, 305, 269), (266, 302, 304), (266, 304, 268), (267, 269, 305), (267, 305, 303), (270, 271, 307), (270, 307, 306), (270, 306, 308), (270, 308, 272), (271, 273, 309), (271, 309, 307), (272, 308, 310), (272, 310, 274), (273, 275, 311), (273, 311, 309), (276, 312, 313), (276, 313, 277), (274, 310, 312), (274, 312, 276), (265, 278, 314), (265, 314, 301), (267, 303, 315), (267, 315, 279), (275, 280, 316), (275, 316, 311), (277, 313, 317), (277, 317, 281), (280, 281, 317), (280, 317, 316), (278, 282, 318), (278, 318, 314), (279, 315, 319), (279, 319, 283), (282, 286, 320), (282, 320, 318), (283, 319, 321), (283, 321, 287), (284, 288, 323), (284, 323, 322), (285, 324, 325), (285, 325, 289), (284, 322, 324), (284, 324, 285), (286, 290, 326), (286, 326, 320), (290, 291, 327), (290, 327, 326), (287, 321, 328), (287, 328, 292), (291, 293, 329), (291, 329, 327), (292, 328, 330), (292, 330, 294), (293, 295, 331), (293, 331, 329), (294, 330, 332), (294, 332, 296), (295, 297, 333), (295, 333, 331), (296, 332, 323), (296, 323, 288), (297, 298, 334), (297, 334, 333), (289, 325, 335), (289, 335, 299), (298, 299, 335), (298, 335, 334), (300, 301, 337), (300, 337, 336), (300, 336, 338), (300, 338, 302), (304, 340, 341), (304, 341, 305), (302, 338, 340), (302, 340, 304), (303, 305, 341), (303, 341, 339), (306, 307, 343), (306, 343, 342), (306, 342, 344), (306, 344, 308), (307, 309, 345), (307, 345, 343), (308, 344, 346), (308, 346, 310), (309, 311, 347), (309, 347, 345), (312, 348, 349), (312, 349, 313), (310, 346, 348), (310, 348, 312), (301, 314, 350), (301, 350, 337), (303, 339, 351), (303, 351, 315), (311, 316, 352), (311, 352, 347), (313, 349, 353), (313, 353, 317), (314, 318, 354), (314, 354, 350), (315, 351, 355), (315, 355, 319), (316, 322, 356), (316, 356, 352), (317, 353, 357), (317, 357, 324), (316, 317, 324), (316, 324, 322), (352, 356, 357), (352, 357, 353), (318, 320, 358), (318, 358, 354), (319, 355, 359), (319, 359, 321), (322, 323, 360), (322, 360, 356), (324, 357, 361), (324, 361, 325), (320, 326, 362), (320, 362, 358), (326, 327, 363), (326, 363, 362), (321, 359, 364), (321, 364, 328), (327, 329, 365), (327, 365, 363), (328, 364, 366), (328, 366, 330), (329, 331, 367), (329, 367, 365), (330, 366, 368), (330, 368, 332), (331, 333, 369), (331, 369, 367), (332, 368, 360), (332, 360, 323), (333, 334, 370), (333, 370, 369), (325, 361, 371), (325, 371, 335), (334, 335, 371), (334, 371, 370), (336, 337, 373), (336, 373, 372), (336, 372, 374), (336, 374, 338), (340, 376, 377), (340, 377, 341), (338, 374, 376), (338, 376, 340), (339, 341, 377), (339, 377, 375), (342, 343, 379), (342, 379, 378), (342, 378, 380), (342, 380, 344), (343, 345, 381), (343, 381, 379), (344, 380, 382), (344, 382, 346), (345, 347, 383), (345, 383, 381), (348, 384, 385), (348, 385, 349), (346, 382, 384), (346, 384, 348), (337, 350, 386), (337, 386, 373), (339, 375, 387), (339, 387, 351), (347, 352, 388), (347, 388, 383), (349, 385, 389), (349, 389, 353), (352, 353, 389), (352, 389, 388), (350, 354, 390), (350, 390, 386), (351, 387, 391), (351, 391, 355), (354, 358, 392), (354, 392, 390), (355, 391, 393), (355, 393, 359), (356, 360, 395), (356, 395, 394), (357, 396, 397), (357, 397, 361), (356, 394, 396), (356, 396, 357), (358, 362, 398), (358, 398, 392), (362, 363, 399), (362, 399, 398), (359, 393, 400), (359, 400, 364), (363, 365, 401), (363, 401, 399), (364, 400, 402), (364, 402, 366), (365, 367, 403), (365, 403, 401), (366, 402, 404), (366, 404, 368), (367, 369, 405), (367, 405, 403), (368, 404, 395), (368, 395, 360), (369, 370, 406), (369, 406, 405), (361, 397, 407), (361, 407, 371), (370, 371, 407), (370, 407, 406), (372, 373, 409), (372, 409, 408), (372, 408, 410), (372, 410, 374), (376, 412, 413), (376, 413, 377), (374, 410, 412), (374, 412, 376), (375, 377, 413), (375, 413, 411), (378, 379, 415), (378, 415, 414), (378, 414, 416), (378, 416, 380), (379, 381, 417), (379, 417, 415), (380, 416, 418), (380, 418, 382), (381, 383, 419), (381, 419, 417), (384, 420, 421), (384, 421, 385), (382, 418, 420), (382, 420, 384), (373, 386, 422), (373, 422, 409), (375, 411, 423), (375, 423, 387), (383, 388, 424), (383, 424, 419), (385, 421, 425), (385, 425, 389), (386, 390, 426), (386, 426, 422), (387, 423, 427), (387, 427, 391), (388, 394, 428), (388, 428, 424), (389, 425, 429), (389, 429, 396), (388, 389, 396), (388, 396, 394), (424, 428, 429), (424, 429, 425), (390, 392, 430), (390, 430, 426), (391, 427, 431), (391, 431, 393), (394, 395, 432), (394, 432, 428), (396, 429, 433), (396, 433, 397), (392, 398, 434), (392, 434, 430), (398, 399, 435), (398, 435, 434), (393, 431, 436), (393, 436, 400), (399, 401, 437), (399, 437, 435), (400, 436, 438), (400, 438, 402), (401, 403, 439), (401, 439, 437), (402, 438, 440), (402, 440, 404), (403, 405, 441), (403, 441, 439), (404, 440, 432), (404, 432, 395), (405, 406, 442), (405, 442, 441), (397, 433, 443), (397, 443, 407), (406, 407, 443), (406, 443, 442), (408, 409, 445), (408, 445, 444), (408, 444, 446), (408, 446, 410), (412, 448, 449), (412, 449, 413), (410, 446, 448), (410, 448, 412), (411, 413, 449), (411, 449, 447), (414, 415, 451), (414, 451, 450), (414, 450, 452), (414, 452, 416), (415, 417, 453), (415, 453, 451), (416, 452, 454), (416, 454, 418), (417, 419, 455), (417, 455, 453), (420, 456, 457), (420, 457, 421), (418, 454, 456), (418, 456, 420), (409, 422, 458), (409, 458, 445), (411, 447, 459), (411, 459, 423), (419, 424, 460), (419, 460, 455), (421, 457, 461), (421, 461, 425), (424, 425, 461), (424, 461, 460), (422, 426, 462), (422, 462, 458), (423, 459, 463), (423, 463, 427), (426, 430, 464), (426, 464, 462), (427, 463, 465), (427, 465, 431), (428, 432, 467), (428, 467, 466), (429, 468, 469), (429, 469, 433), (428, 466, 468), (428, 468, 429), (430, 434, 470), (430, 470, 464), (434, 435, 471), (434, 471, 470), (431, 465, 472), (431, 472, 436), (435, 437, 473), (435, 473, 471), (436, 472, 474), (436, 474, 438), (437, 439, 475), (437, 475, 473), (438, 474, 476), (438, 476, 440), (439, 441, 477), (439, 477, 475), (440, 476, 467), (440, 467, 432), (441, 442, 478), (441, 478, 477), (433, 469, 479), (433, 479, 443), (442, 443, 479), (442, 479, 478), (444, 445, 481), (444, 481, 480), (444, 480, 482), (444, 482, 446), (448, 484, 485), (448, 485, 449), (446, 482, 484), (446, 484, 448), (447, 449, 485), (447, 485, 483), (450, 451, 487), (450, 487, 486), (450, 486, 488), (450, 488, 452), (451, 453, 489), (451, 489, 487), (452, 488, 490), (452, 490, 454), (453, 455, 491), (453, 491, 489), (456, 492, 493), (456, 493, 457), (454, 490, 492), (454, 492, 456), (445, 458, 494), (445, 494, 481), (447, 483, 495), (447, 495, 459), (455, 460, 496), (455, 496, 491), (457, 493, 497), (457, 497, 461), (458, 462, 498), (458, 498, 494), (459, 495, 499), (459, 499, 463), (460, 466, 500), (460, 500, 496), (461, 497, 501), (461, 501, 468), (460, 461, 468), (460, 468, 466), (496, 500, 501), (496, 501, 497), (462, 464, 502), (462, 502, 498), (463, 499, 503), (463, 503, 465), (466, 467, 504), (466, 504, 500), (468, 501, 505), (468, 505, 469), (464, 470, 506), (464, 506, 502), (470, 471, 507), (470, 507, 506), (465, 503, 508), (465, 508, 472), (471, 473, 509), (471, 509, 507), (472, 508, 510), (472, 510, 474), (473, 475, 511), (473, 511, 509), (474, 510, 512), (474, 512, 476), (475, 477, 513), (475, 513, 511), (476, 512, 504), (476, 504, 467), (477, 478, 514), (477, 514, 513), (469, 505, 515), (469, 515, 479), (478, 479, 515), (478, 515, 514), (480, 481, 517), (480, 517, 516), (480, 516, 518), (480, 518, 482), (484, 520, 521), (484, 521, 485), (482, 518, 520), (482, 520, 484), (483, 485, 521), (483, 521, 519), (486, 487, 523), (486, 523, 522), (486, 522, 524), (486, 524, 488), (487, 489, 525), (487, 525, 523), (488, 524, 526), (488, 526, 490), (489, 491, 527), (489, 527, 525), (492, 528, 529), (492, 529, 493), (490, 526, 528), (490, 528, 492), (481, 494, 530), (481, 530, 517), (483, 519, 531), (483, 531, 495), (491, 496, 532), (491, 532, 527), (493, 529, 533), (493, 533, 497), (496, 497, 533), (496, 533, 532), (494, 498, 534), (494, 534, 530), (495, 531, 535), (495, 535, 499), (498, 502, 536), (498, 536, 534), (499, 535, 537), (499, 537, 503), (500, 504, 539), (500, 539, 538), (501, 540, 541), (501, 541, 505), (500, 538, 540), (500, 540, 501), (502, 506, 542), (502, 542, 536), (506, 507, 543), (506, 543, 542), (503, 537, 544), (503, 544, 508), (507, 509, 545), (507, 545, 543), (508, 544, 546), (508, 546, 510), (509, 511, 547), (509, 547, 545), (510, 546, 548), (510, 548, 512), (511, 513, 549), (511, 549, 547), (512, 548, 539), (512, 539, 504), (513, 514, 550), (513, 550, 549), (505, 541, 551), (505, 551, 515), (514, 515, 551), (514, 551, 550), (516, 517, 553), (516, 553, 552), (516, 552, 554), (516, 554, 518), (520, 556, 557), (520, 557, 521), (518, 554, 556), (518, 556, 520), (519, 521, 557), (519, 557, 555), (522, 523, 559), (522, 559, 558), (522, 558, 560), (522, 560, 524), (523, 525, 561), (523, 561, 559), (524, 560, 562), (524, 562, 526), (525, 527, 563), (525, 563, 561), (528, 564, 565), (528, 565, 529), (526, 562, 564), (526, 564, 528), (517, 530, 566), (517, 566, 553), (519, 555, 567), (519, 567, 531), (527, 532, 568), (527, 568, 563), (529, 565, 569), (529, 569, 533), (530, 534, 570), (530, 570, 566), (531, 567, 571), (531, 571, 535), (532, 538, 572), (532, 572, 568), (533, 569, 573), (533, 573, 540), (532, 533, 540), (532, 540, 538), (534, 536, 574), (534, 574, 570), (535, 571, 575), (535, 575, 537), (538, 539, 576), (538, 576, 572), (540, 573, 577), (540, 577, 541), (536, 542, 578), (536, 578, 574), (542, 543, 579), (542, 579, 578), (537, 575, 580), (537, 580, 544), (543, 545, 581), (543, 581, 579), (544, 580, 582), (544, 582, 546), (545, 547, 583), (545, 583, 581), (546, 582, 584), (546, 584, 548), (547, 549, 585), (547, 585, 583), (548, 584, 576), (548, 576, 539), (549, 550, 586), (549, 586, 585), (541, 577, 587), (541, 587, 551), (550, 551, 587), (550, 587, 586), (552, 553, 589), (552, 589, 588), (552, 588, 590), (552, 590, 554), (554, 590, 592), (554, 592, 556), (555, 557, 593), (555, 593, 591), (556, 592, 594), (556, 594, 558), (557, 559, 595), (557, 595, 593), (556, 558, 559), (556, 559, 557), (558, 594, 596), (558, 596, 560), (559, 561, 597), (559, 597, 595), (560, 596, 598), (560, 598, 562), (561, 563, 599), (561, 599, 597), (564, 600, 601), (564, 601, 565), (562, 598, 600), (562, 600, 564), (553, 566, 602), (553, 602, 589), (555, 591, 603), (555, 603, 567), (563, 568, 604), (563, 604, 599), (565, 601, 605), (565, 605, 569), (566, 570, 606), (566, 606, 602), (567, 603, 607), (567, 607, 571), (568, 572, 608), (568, 608, 604), (569, 605, 609), (569, 609, 573), (570, 574, 610), (570, 610, 606), (571, 607, 611), (571, 611, 575), (572, 576, 612), (572, 612, 608), (573, 609, 613), (573, 613, 577), (574, 578, 614), (574, 614, 610), (578, 579, 615), (578, 615, 614), (575, 611, 616), (575, 616, 580), (579, 581, 617), (579, 617, 615), (580, 616, 618), (580, 618, 582), (581, 583, 619), (581, 619, 617), (582, 618, 620), (582, 620, 584), (583, 585, 621), (583, 621, 619), (584, 620, 612), (584, 612, 576), (585, 586, 622), (585, 622, 621), (577, 613, 623), (577, 623, 587), (586, 587, 623), (586, 623, 622), (588, 589, 625), (588, 625, 624), (588, 624, 626), (588, 626, 590), (624, 625, 627), (624, 627, 626), (590, 626, 628), (590, 628, 592), (626, 627, 629), (626, 629, 628), (592, 628, 630), (592, 630, 594), (628, 629, 631), (628, 631, 630), (594, 630, 632), (594, 632, 596), (630, 631, 633), (630, 633, 632), (596, 632, 634), (596, 634, 598), (632, 633, 635), (632, 635, 634), (600, 636, 637), (600, 637, 601), (598, 634, 636), (598, 636, 600), (634, 635, 637), (634, 637, 636), (589, 602, 638), (589, 638, 625), (625, 638, 639), (625, 639, 627), (591, 593, 640), (591, 640, 603), (627, 639, 641), (627, 641, 629), (593, 595, 642), (593, 642, 640), (629, 641, 643), (629, 643, 631), (595, 597, 644), (595, 644, 642), (631, 643, 645), (631, 645, 633), (597, 599, 604), (597, 604, 644), (633, 645, 646), (633, 646, 635), (601, 637, 647), (601, 647, 605), (635, 646, 647), (635, 647, 637), (602, 606, 648), (602, 648, 638), (638, 648, 649), (638, 649, 639), (603, 640, 650), (603, 650, 607), (639, 649, 651), (639, 651, 641), (640, 642, 652), (640, 652, 650), (641, 651, 653), (641, 653, 643), (642, 644, 654), (642, 654, 652), (643, 653, 655), (643, 655, 645), (644, 604, 608), (644, 608, 654), (645, 655, 656), (645, 656, 646), (605, 647, 657), (605, 657, 609), (646, 656, 657), (646, 657, 647), (606, 610, 658), (606, 658, 648), (648, 658, 659), (648, 659, 649), (607, 650, 616), (607, 616, 611), (649, 659, 660), (649, 660, 651), (650, 652, 618), (650, 618, 616), (651, 660, 661), (651, 661, 653), (652, 654, 620), (652, 620, 618), (653, 661, 662), (653, 662, 655), (654, 608, 612), (654, 612, 620), (655, 662, 663), (655, 663, 656), (609, 657, 664), (609, 664, 613), (656, 663, 664), (656, 664, 657), (610, 614, 665), (610, 665, 658), (614, 615, 666), (614, 666, 665), (658, 665, 666), (658, 666, 659), (615, 617, 667), (615, 667, 666), (659, 666, 667), (659, 667, 660), (617, 619, 668), (617, 668, 667), (660, 667, 668), (660, 668, 661), (619, 621, 669), (619, 669, 668), (661, 668, 669), (661, 669, 662), (621, 622, 670), (621, 670, 669), (662, 669, 670), (662, 670, 663), (613, 664, 671), (613, 671, 623), (622, 623, 671), (622, 671, 670), (663, 670, 671), (663, 671, 664)])
me_wholeshapedintakeanddischargehousingmesh.materials.append(mat_wallunitivory)
me_wholeshapedintakeanddischargehousingmesh.materials.append(mat_wallunitdarkoutlet)
me_wholeshapedintakeanddischargehousingmesh.materials.append(mat_wallunitsteelmount)
me_wholeshapedintakeanddischargehousingmesh.update()
me_wholelongfixeddischargevanemesh = bpy.data.meshes.new('WholeLongFixedDischargeVaneMesh')
me_wholelongfixeddischargevanemesh.from_pydata([(-0.505, -0.1735, 0.04012), (0.505, -0.1735, 0.04012), (-0.505, -0.1055, 0.06188), (0.505, -0.1055, 0.06188), (-0.505, -0.1735, 0.05212), (0.505, -0.1735, 0.05212), (-0.505, -0.1055, 0.07388), (0.505, -0.1055, 0.07388)], [], [(0, 2, 3), (0, 3, 1), (4, 5, 7), (4, 7, 6), (0, 1, 5), (0, 5, 4), (2, 6, 7), (2, 7, 3), (0, 4, 6), (0, 6, 2), (1, 3, 7), (1, 7, 5)])
me_wholelongfixeddischargevanemesh.materials.append(mat_wallunitivory)
me_wholelongfixeddischargevanemesh.materials.append(mat_wallunitdarkoutlet)
me_wholelongfixeddischargevanemesh.materials.append(mat_wallunitsteelmount)
me_wholelongfixeddischargevanemesh.update()
me_wholerecessedinternalbafflemesh = bpy.data.meshes.new('WholeRecessedInternalBaffleMesh')
me_wholerecessedinternalbafflemesh.from_pydata([(-0.52, -0.0725, 0.02), (0.52, -0.0725, 0.02), (-0.52, -0.0625, 0.02), (0.52, -0.0625, 0.02), (-0.52, -0.0725, 0.16), (0.52, -0.0725, 0.16), (-0.52, -0.0625, 0.16), (0.52, -0.0625, 0.16)], [], [(0, 2, 3), (0, 3, 1), (4, 5, 7), (4, 7, 6), (0, 1, 5), (0, 5, 4), (2, 6, 7), (2, 7, 3), (0, 4, 6), (0, 6, 2), (1, 3, 7), (1, 7, 5)])
me_wholerecessedinternalbafflemesh.polygons.foreach_set('material_index', [1, 1, 1, 1, 1, 1, 1, 1, 1, 1, 1, 1])
me_wholerecessedinternalbafflemesh.materials.append(mat_wallunitivory)
me_wholerecessedinternalbafflemesh.materials.append(mat_wallunitdarkoutlet)
me_wholerecessedinternalbafflemesh.materials.append(mat_wallunitsteelmount)
me_wholerecessedinternalbafflemesh.update()
me_wholerearmountingplatemesh = bpy.data.meshes.new('WholeRearMountingPlateMesh')
me_wholerearmountingplatemesh.from_pydata([(-0.48, 0.1235, 0.035), (0.48, 0.1235, 0.035), (-0.48, 0.1475, 0.035), (0.48, 0.1475, 0.035), (-0.48, 0.1235, 0.285), (0.48, 0.1235, 0.285), (-0.48, 0.1475, 0.285), (0.48, 0.1475, 0.285)], [], [(0, 2, 3), (0, 3, 1), (4, 5, 7), (4, 7, 6), (0, 1, 5), (0, 5, 4), (2, 6, 7), (2, 7, 3), (0, 4, 6), (0, 6, 2), (1, 3, 7), (1, 7, 5)])
me_wholerearmountingplatemesh.polygons.foreach_set('material_index', [2, 2, 2, 2, 2, 2, 2, 2, 2, 2, 2, 2])
me_wholerearmountingplatemesh.materials.append(mat_wallunitivory)
me_wholerearmountingplatemesh.materials.append(mat_wallunitdarkoutlet)
me_wholerearmountingplatemesh.materials.append(mat_wallunitsteelmount)
me_wholerearmountingplatemesh.update()
me_wholerearmountingreturn__0_42mesh = bpy.data.meshes.new('WholeRearMountingReturn_-0.42Mesh')
me_wholerearmountingreturn__0_42mesh.from_pydata([(-0.445, 0.1405, 0.2), (-0.395, 0.1405, 0.2), (-0.445, 0.1735, 0.2), (-0.395, 0.1735, 0.2), (-0.445, 0.1405, 0.3), (-0.395, 0.1405, 0.3), (-0.445, 0.1735, 0.3), (-0.395, 0.1735, 0.3)], [], [(0, 2, 3), (0, 3, 1), (4, 5, 7), (4, 7, 6), (0, 1, 5), (0, 5, 4), (2, 6, 7), (2, 7, 3), (0, 4, 6), (0, 6, 2), (1, 3, 7), (1, 7, 5)])
me_wholerearmountingreturn__0_42mesh.polygons.foreach_set('material_index', [2, 2, 2, 2, 2, 2, 2, 2, 2, 2, 2, 2])
me_wholerearmountingreturn__0_42mesh.materials.append(mat_wallunitivory)
me_wholerearmountingreturn__0_42mesh.materials.append(mat_wallunitdarkoutlet)
me_wholerearmountingreturn__0_42mesh.materials.append(mat_wallunitsteelmount)
me_wholerearmountingreturn__0_42mesh.update()
me_wholerearmountingreturn_0_42mesh = bpy.data.meshes.new('WholeRearMountingReturn_0.42Mesh')
me_wholerearmountingreturn_0_42mesh.from_pydata([(0.395, 0.1405, 0.2), (0.445, 0.1405, 0.2), (0.395, 0.1735, 0.2), (0.445, 0.1735, 0.2), (0.395, 0.1405, 0.3), (0.445, 0.1405, 0.3), (0.395, 0.1735, 0.3), (0.445, 0.1735, 0.3)], [], [(0, 2, 3), (0, 3, 1), (4, 5, 7), (4, 7, 6), (0, 1, 5), (0, 5, 4), (2, 6, 7), (2, 7, 3), (0, 4, 6), (0, 6, 2), (1, 3, 7), (1, 7, 5)])
me_wholerearmountingreturn_0_42mesh.polygons.foreach_set('material_index', [2, 2, 2, 2, 2, 2, 2, 2, 2, 2, 2, 2])
me_wholerearmountingreturn_0_42mesh.materials.append(mat_wallunitivory)
me_wholerearmountingreturn_0_42mesh.materials.append(mat_wallunitdarkoutlet)
me_wholerearmountingreturn_0_42mesh.materials.append(mat_wallunitsteelmount)
me_wholerearmountingreturn_0_42mesh.update()

# ---- objects
ob_wholeshapedintakeanddischargehousing = bpy.data.objects.new('WholeShapedIntakeAndDischargeHousing', me_wholeshapedintakeanddischargehousingmesh)
ob_wholelongfixeddischargevane = bpy.data.objects.new('WholeLongFixedDischargeVane', me_wholelongfixeddischargevanemesh)
ob_wholerecessedinternalbaffle = bpy.data.objects.new('WholeRecessedInternalBaffle', me_wholerecessedinternalbafflemesh)
ob_wholerearmountingplate = bpy.data.objects.new('WholeRearMountingPlate', me_wholerearmountingplatemesh)
ob_wholerearmountingreturn__0_42 = bpy.data.objects.new('WholeRearMountingReturn_-0.42', me_wholerearmountingreturn__0_42mesh)
ob_wholerearmountingreturn_0_42 = bpy.data.objects.new('WholeRearMountingReturn_0.42', me_wholerearmountingreturn_0_42mesh)

# ---- transforms, parenting, visibility, modifiers, constraints
ob_wholeshapedintakeanddischargehousing.location = (0.0, 0.0, 0.0)
ob_wholelongfixeddischargevane.location = (0.0, 0.0, 0.0)
ob_wholerecessedinternalbaffle.location = (0.0, 0.0, 0.0)
ob_wholerearmountingplate.location = (0.0, 0.0, 0.0)
ob_wholerearmountingreturn__0_42.location = (0.0, 0.0, 0.0)
ob_wholerearmountingreturn_0_42.location = (0.0, 0.0, 0.0)

# ---- collection membership
scene.collection.objects.link(ob_wholeshapedintakeanddischargehousing)
scene.collection.objects.link(ob_wholelongfixeddischargevane)
scene.collection.objects.link(ob_wholerecessedinternalbaffle)
scene.collection.objects.link(ob_wholerearmountingplate)
scene.collection.objects.link(ob_wholerearmountingreturn__0_42)
scene.collection.objects.link(ob_wholerearmountingreturn_0_42)

# ---- scene / render settings (as saved in the file)
scene.frame_start = 1; scene.frame_end = 250; scene.frame_set(1)
scene.render.engine = 'CYCLES'
scene.render.resolution_x = 640
scene.render.resolution_y = 640
scene.render.use_compositing = False
scene.cycles.use_denoising = False
scene.cycles.samples = 128
scene.cycles.use_adaptive_sampling = False
bpy.context.view_layer.update()

# ---- added for rendering (the .blend has no active camera and no usable light): camera, sun
cam_auto = bpy.data.cameras.new('AutoCamera')
cam_auto.lens = 50.0
cam_auto.sensor_width = 36.0
cam_auto.clip_end = 1000.0
ob_auto_camera = bpy.data.objects.new('AutoCamera', cam_auto)
scene.collection.objects.link(ob_auto_camera)
ob_auto_camera.location = (1.12452, -1.34943, 1.05962)
ob_auto_camera.rotation_euler = (1.09748, -7.21219e-08, 0.694738)
scene.camera = ob_auto_camera
light_auto_sun = bpy.data.lights.new('AutoSun', 'SUN')
light_auto_sun.energy = 3.0
light_auto_sun.angle = 0.0523599
ob_auto_sun = bpy.data.objects.new('AutoSun', light_auto_sun)
scene.collection.objects.link(ob_auto_sun)
ob_auto_sun.rotation_euler = (0.872665, 0.174533, 0.523599)
bpy.context.view_layer.update()
